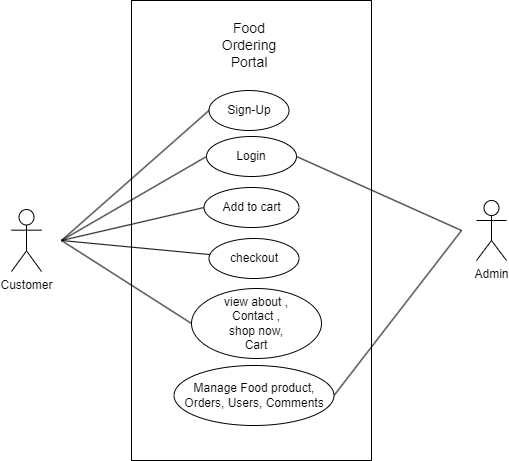

The diagram above was exported from draw.io. Its source (the exported page's mxGraphModel, read from the mxfile embedded in the PNG):
<mxGraphModel dx="807" dy="317" grid="1" gridSize="10" guides="1" tooltips="1" connect="1" arrows="1" fold="1" page="1" pageScale="1" pageWidth="850" pageHeight="1100" math="0" shadow="0">
  <root>
    <mxCell id="0" />
    <mxCell id="1" parent="0" />
    <mxCell id="liFpd1inJpiL318Wq8IT-9" value="" style="rounded=0;whiteSpace=wrap;html=1;" parent="1" vertex="1">
      <mxGeometry x="230" y="50" width="240" height="460" as="geometry" />
    </mxCell>
    <mxCell id="liFpd1inJpiL318Wq8IT-1" value="Sign-Up" style="ellipse;whiteSpace=wrap;html=1;" parent="1" vertex="1">
      <mxGeometry x="307.5" y="140" width="80" height="40" as="geometry" />
    </mxCell>
    <mxCell id="liFpd1inJpiL318Wq8IT-2" value="Login" style="ellipse;whiteSpace=wrap;html=1;" parent="1" vertex="1">
      <mxGeometry x="305" y="186" width="90" height="40" as="geometry" />
    </mxCell>
    <mxCell id="liFpd1inJpiL318Wq8IT-3" value="Add to cart" style="ellipse;whiteSpace=wrap;html=1;" parent="1" vertex="1">
      <mxGeometry x="302.5" y="237" width="95" height="40" as="geometry" />
    </mxCell>
    <mxCell id="liFpd1inJpiL318Wq8IT-4" value="checkout" style="ellipse;whiteSpace=wrap;html=1;" parent="1" vertex="1">
      <mxGeometry x="307.5" y="288" width="90" height="40" as="geometry" />
    </mxCell>
    <mxCell id="liFpd1inJpiL318Wq8IT-5" value="view about ,&lt;br&gt;Contact ,&lt;br&gt;shop now,&lt;div&gt;Cart&lt;br&gt;&lt;/div&gt;" style="ellipse;whiteSpace=wrap;html=1;" parent="1" vertex="1">
      <mxGeometry x="290" y="338" width="130" height="70" as="geometry" />
    </mxCell>
    <mxCell id="liFpd1inJpiL318Wq8IT-6" value="Manage Food product,&lt;div&gt;Orders, Users, Comments&lt;/div&gt;" style="ellipse;whiteSpace=wrap;html=1;" parent="1" vertex="1">
      <mxGeometry x="272.5" y="415" width="160" height="60" as="geometry" />
    </mxCell>
    <mxCell id="liFpd1inJpiL318Wq8IT-10" value="Customer" style="shape=umlActor;verticalLabelPosition=bottom;verticalAlign=top;html=1;outlineConnect=0;" parent="1" vertex="1">
      <mxGeometry x="110" y="259" width="30" height="62" as="geometry" />
    </mxCell>
    <mxCell id="liFpd1inJpiL318Wq8IT-11" value="Admin" style="shape=umlActor;verticalLabelPosition=bottom;verticalAlign=top;html=1;outlineConnect=0;" parent="1" vertex="1">
      <mxGeometry x="575" y="250" width="30" height="60" as="geometry" />
    </mxCell>
    <mxCell id="liFpd1inJpiL318Wq8IT-12" value="" style="endArrow=none;html=1;rounded=0;exitX=1;exitY=0.5;exitDx=0;exitDy=0;" parent="1" source="liFpd1inJpiL318Wq8IT-6" edge="1">
      <mxGeometry width="50" height="50" relative="1" as="geometry">
        <mxPoint x="450" y="340" as="sourcePoint" />
        <mxPoint x="560" y="280" as="targetPoint" />
      </mxGeometry>
    </mxCell>
    <mxCell id="liFpd1inJpiL318Wq8IT-13" value="" style="endArrow=none;html=1;rounded=0;entryX=0;entryY=0.5;entryDx=0;entryDy=0;" parent="1" target="liFpd1inJpiL318Wq8IT-1" edge="1">
      <mxGeometry width="50" height="50" relative="1" as="geometry">
        <mxPoint x="160" y="290" as="sourcePoint" />
        <mxPoint x="500" y="290" as="targetPoint" />
      </mxGeometry>
    </mxCell>
    <mxCell id="liFpd1inJpiL318Wq8IT-14" value="" style="endArrow=none;html=1;rounded=0;entryX=0;entryY=0.5;entryDx=0;entryDy=0;" parent="1" target="liFpd1inJpiL318Wq8IT-2" edge="1">
      <mxGeometry width="50" height="50" relative="1" as="geometry">
        <mxPoint x="160" y="290" as="sourcePoint" />
        <mxPoint x="318" y="170" as="targetPoint" />
      </mxGeometry>
    </mxCell>
    <mxCell id="liFpd1inJpiL318Wq8IT-15" value="" style="endArrow=none;html=1;rounded=0;entryX=0;entryY=0.5;entryDx=0;entryDy=0;" parent="1" target="liFpd1inJpiL318Wq8IT-3" edge="1">
      <mxGeometry width="50" height="50" relative="1" as="geometry">
        <mxPoint x="160" y="290" as="sourcePoint" />
        <mxPoint x="315" y="216" as="targetPoint" />
      </mxGeometry>
    </mxCell>
    <mxCell id="liFpd1inJpiL318Wq8IT-16" value="" style="endArrow=none;html=1;rounded=0;" parent="1" target="liFpd1inJpiL318Wq8IT-4" edge="1">
      <mxGeometry width="50" height="50" relative="1" as="geometry">
        <mxPoint x="160" y="290" as="sourcePoint" />
        <mxPoint x="313" y="267" as="targetPoint" />
      </mxGeometry>
    </mxCell>
    <mxCell id="liFpd1inJpiL318Wq8IT-17" value="" style="endArrow=none;html=1;rounded=0;entryX=0;entryY=0.5;entryDx=0;entryDy=0;" parent="1" target="liFpd1inJpiL318Wq8IT-5" edge="1">
      <mxGeometry width="50" height="50" relative="1" as="geometry">
        <mxPoint x="160" y="290" as="sourcePoint" />
        <mxPoint x="318" y="314" as="targetPoint" />
      </mxGeometry>
    </mxCell>
    <mxCell id="liFpd1inJpiL318Wq8IT-18" value="" style="endArrow=none;html=1;rounded=0;exitX=1;exitY=0.5;exitDx=0;exitDy=0;" parent="1" source="liFpd1inJpiL318Wq8IT-2" edge="1">
      <mxGeometry width="50" height="50" relative="1" as="geometry">
        <mxPoint x="443" y="455" as="sourcePoint" />
        <mxPoint x="560" y="280" as="targetPoint" />
      </mxGeometry>
    </mxCell>
    <mxCell id="liFpd1inJpiL318Wq8IT-19" value="&lt;font style=&quot;font-size: 14px;&quot;&gt;Food Ordering Portal&lt;/font&gt;" style="text;html=1;align=center;verticalAlign=middle;whiteSpace=wrap;rounded=0;" parent="1" vertex="1">
      <mxGeometry x="312.5" y="60" width="70" height="70" as="geometry" />
    </mxCell>
  </root>
</mxGraphModel>